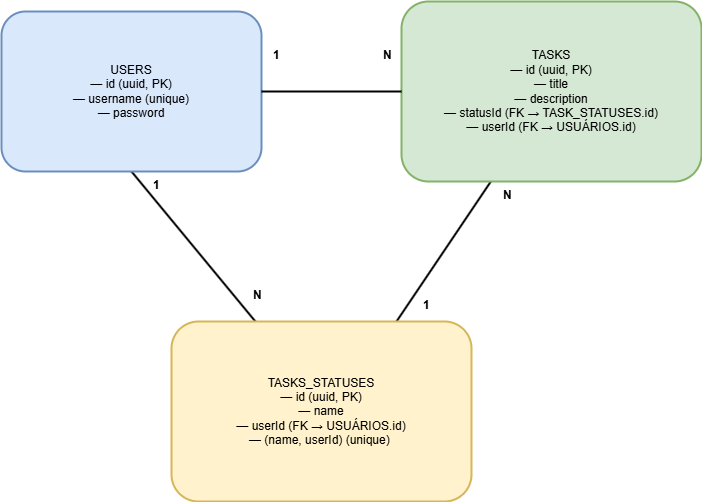

The diagram above was exported from draw.io. Its source (the exported page's mxGraphModel, read from the mxfile embedded in the PNG):
<mxGraphModel dx="810" dy="825" grid="1" gridSize="10" guides="1" tooltips="1" connect="1" arrows="1" fold="1" page="1" pageScale="1" pageWidth="1100" pageHeight="850" math="0" shadow="0">
  <root>
    <mxCell id="0" />
    <mxCell id="1" parent="0" />
    <mxCell id="3" style="edgeStyle=none;html=1;entryX=0.5;entryY=0;entryDx=0;entryDy=0;strokeColor=default;endArrow=none;endFill=0;strokeWidth=2;" parent="1" edge="1">
      <mxGeometry relative="1" as="geometry">
        <mxPoint x="249.99695652173898" y="320" as="sourcePoint" />
        <mxPoint x="373.90999999999997" y="470" as="targetPoint" />
      </mxGeometry>
    </mxCell>
    <mxCell id="users" value="USERS&lt;br&gt;— id (uuid, PK)&lt;br&gt;— username (unique)&lt;br&gt;— password" style="rounded=1;whiteSpace=wrap;html=1;strokeWidth=2;fillColor=#dae8fc;strokeColor=#6c8ebf;" parent="1" vertex="1">
      <mxGeometry x="120" y="160" width="260" height="160" as="geometry" />
    </mxCell>
    <mxCell id="7" style="edgeStyle=none;html=1;entryX=0.75;entryY=0;entryDx=0;entryDy=0;strokeWidth=2;endArrow=none;endFill=0;" parent="1" source="tasks" target="2" edge="1">
      <mxGeometry relative="1" as="geometry" />
    </mxCell>
    <mxCell id="tasks" value="TASKS&lt;br&gt;— id (uuid, PK)&lt;br&gt;— title&lt;div&gt;&lt;span style=&quot;color: rgb(0, 0, 0);&quot;&gt;— description&lt;/span&gt;&lt;font color=&quot;#000000&quot;&gt;&lt;br&gt;&lt;/font&gt;— statusId (FK&amp;nbsp;&lt;span style=&quot;color: rgb(0, 0, 0);&quot;&gt;→ TASK_STATUSES.id&lt;/span&gt;)&lt;div&gt;&lt;span style=&quot;color: rgb(0, 0, 0);&quot;&gt;— userId (FK → USUÁRIOS.id)&lt;/span&gt;&lt;br&gt;&lt;/div&gt;&lt;/div&gt;" style="rounded=1;whiteSpace=wrap;html=1;strokeWidth=2;fillColor=#d5e8d4;strokeColor=#82b366;" parent="1" vertex="1">
      <mxGeometry x="520" y="150" width="300" height="180" as="geometry" />
    </mxCell>
    <mxCell id="rel" value="" style="endArrow=none;strokeWidth=2;" parent="1" source="users" target="tasks" edge="1">
      <mxGeometry relative="1" as="geometry" />
    </mxCell>
    <mxCell id="label1" value="1" style="text;html=1;strokeColor=none;fillColor=none;fontStyle=1;" parent="1" vertex="1">
      <mxGeometry x="390" y="190" width="20" height="20" as="geometry" />
    </mxCell>
    <mxCell id="labelN" value="N" style="text;html=1;strokeColor=none;fillColor=none;fontStyle=1;" parent="1" vertex="1">
      <mxGeometry x="500" y="190" width="20" height="20" as="geometry" />
    </mxCell>
    <mxCell id="2" value="TASKS_STATUSES&lt;br&gt;— id (uuid, PK)&lt;br&gt;— name&lt;div&gt;&lt;div&gt;&lt;span style=&quot;color: rgb(0, 0, 0);&quot;&gt;— userId (FK → USUÁRIOS.id)&lt;/span&gt;&lt;br&gt;&lt;/div&gt;&lt;/div&gt;&lt;div&gt;&lt;span style=&quot;color: rgb(0, 0, 0); background-color: transparent;&quot;&gt;— (name, userId) (unique)&lt;/span&gt;&amp;nbsp;&lt;/div&gt;" style="rounded=1;whiteSpace=wrap;html=1;strokeWidth=2;fillColor=#fff2cc;strokeColor=#d6b656;" parent="1" vertex="1">
      <mxGeometry x="290" y="470" width="300" height="180" as="geometry" />
    </mxCell>
    <mxCell id="4" value="1" style="text;html=1;strokeColor=none;fillColor=none;fontStyle=1;" parent="1" vertex="1">
      <mxGeometry x="270" y="320" width="20" height="20" as="geometry" />
    </mxCell>
    <mxCell id="5" value="N" style="text;html=1;strokeColor=none;fillColor=none;fontStyle=1;" parent="1" vertex="1">
      <mxGeometry x="370" y="430" width="20" height="20" as="geometry" />
    </mxCell>
    <mxCell id="8" value="N" style="text;html=1;strokeColor=none;fillColor=none;fontStyle=1;" parent="1" vertex="1">
      <mxGeometry x="620" y="330" width="20" height="20" as="geometry" />
    </mxCell>
    <mxCell id="9" value="1" style="text;html=1;strokeColor=none;fillColor=none;fontStyle=1;" parent="1" vertex="1">
      <mxGeometry x="540" y="440" width="20" height="20" as="geometry" />
    </mxCell>
  </root>
</mxGraphModel>